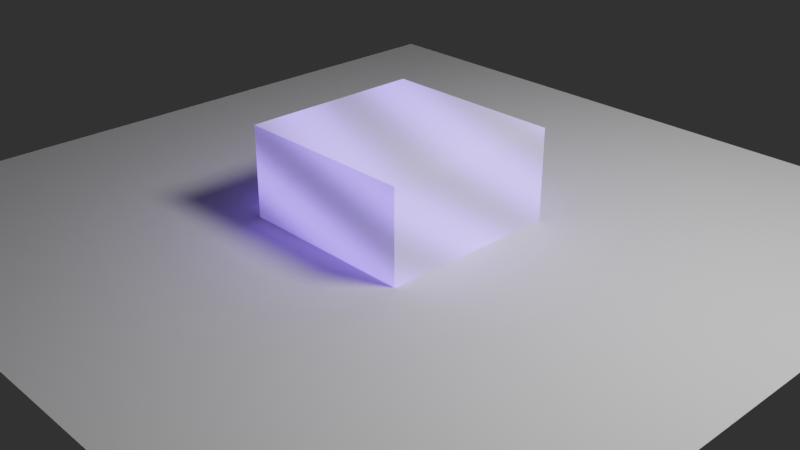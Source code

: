 # Source: Enchant.blend  (saved by Blender 4.3.18; exported with 4.5.12 LTS)
import bpy
from mathutils import Matrix  # noqa: F401  (used for matrix-valued properties, if any)

bpy.ops.wm.read_factory_settings(use_empty=True)
scene = bpy.context.scene
scene.name = 'Scene'

# ---- collections
col_models = bpy.data.collections.new('Models'); scene.collection.children.link(col_models)
col_lighting = bpy.data.collections.new('Lighting'); scene.collection.children.link(col_lighting)
col_rigs = bpy.data.collections.new('Rigs'); scene.collection.children.link(col_rigs)
col_other = bpy.data.collections.new('Other'); scene.collection.children.link(col_other)

# ---- materials (node trees are filled in below, after node groups)
mat_material = bpy.data.materials.new('Material')
mat_material.alpha_threshold = 0.0
mat_material.roughness = 0.5
mat_material.line_color = (0.0, 0.0, 0.0, 1.0)

# ---- node groups
ng_enchantment = bpy.data.node_groups.new('Enchantment', 'ShaderNodeTree')
_s = ng_enchantment.interface.new_socket(name='Emission Color', in_out='OUTPUT', socket_type='NodeSocketColor')
_s.default_value = (0.8, 0.8, 0.8, 1.0)
_s = ng_enchantment.interface.new_socket(name='Emission Strenght', in_out='OUTPUT', socket_type='NodeSocketFloat')
_s = ng_enchantment.interface.new_socket(name='Primary Color', in_out='INPUT', socket_type='NodeSocketColor')
_s.default_value = (0.305, 0.09531, 0.9823, 1.0)
_s = ng_enchantment.interface.new_socket(name='Secondary Color', in_out='INPUT', socket_type='NodeSocketColor')
_s.default_value = (0.0356, 0.02029, 0.07036, 1.0)
_s = ng_enchantment.interface.new_socket(name='Multiply Color', in_out='INPUT', socket_type='NodeSocketColor')
_s = ng_enchantment.interface.new_socket(name='Multiply', in_out='INPUT', socket_type='NodeSocketFloat')
_s.default_value = 1.0
_s.min_value = -1e+04
_s.max_value = 1e+04
_s = ng_enchantment.interface.new_socket(name='Divider', in_out='INPUT', socket_type='NodeSocketFloat')
_s.default_value = 70.0
_s.min_value = 0.0
_s.max_value = 1e+04
_s = ng_enchantment.interface.new_socket(name='Camera Strenght', in_out='INPUT', socket_type='NodeSocketFloat')
_s.default_value = 1.0
_s.min_value = 0.0
_s.max_value = 1e+04
_s = ng_enchantment.interface.new_socket(name='Non-Camera Strenght', in_out='INPUT', socket_type='NodeSocketFloat')
_s.default_value = 1.0
_s.min_value = 0.0
_s.max_value = 1e+04
_N = ng_enchantment.nodes; _L = ng_enchantment.links
n0 = _N.new('NodeGroupOutput'); n0.name = 'Group Output'; n0.location = (1237, 102)
n1 = _N.new('NodeGroupInput'); n1.name = 'Group Input'; n1.location = (-1068, 0)
n2 = _N.new('ShaderNodeTexWave'); n2.name = 'Wave Texture'; n2.location = (159, 105)
n2.bands_direction = 'DIAGONAL'
n2.inputs[1].default_value = 1.0
n2.inputs[3].default_value = 0.0
n2.inputs[4].default_value = 5.0
n2.inputs[5].default_value = 0.0
n2.inputs[6].default_value = -0.55
n3 = _N.new('ShaderNodeValToRGB'); n3.name = 'Color Ramp'; n3.location = (347, 102)
n3.color_ramp.interpolation = 'B_SPLINE'
while len(n3.color_ramp.elements) > 1: n3.color_ramp.elements.remove(n3.color_ramp.elements[-1])
n3.color_ramp.elements[0].position = 0.0; n3.color_ramp.elements[0].color = (0.0, 0.0, 0.0, 1.0)
_e = n3.color_ramp.elements.new(1.0); _e.color = (1.0, 1.0, 1.0, 1.0)
n4 = _N.new('ShaderNodeMapping'); n4.name = 'Mapping'; n4.location = (-22, 102)
n4.vector_type = 'TEXTURE'
n4.inputs[2].default_value = (0.0, -0.5236, 0.0)
n5 = _N.new('ShaderNodeTexCoord'); n5.name = 'Texture Coordinate'; n5.location = (-405, 117)
n6 = _N.new('ShaderNodeCombineXYZ'); n6.name = 'Combine XYZ'; n6.location = (-222, -47)
n7 = _N.new('ShaderNodeMath'); n7.name = 'Math'; n7.location = (-403, -117)
n7.operation = 'DIVIDE'
n7.inputs[0].default_value = 0.0
n8 = _N.new('ShaderNodeLightPath'); n8.name = 'Light Path'; n8.location = (169, -199)
n9 = _N.new('ShaderNodeMix'); n9.name = 'Mix'; n9.location = (446, -99)
n10 = _N.new('ShaderNodeMix'); n10.name = 'Mix.001'; n10.location = (668, 101)
n10.data_type = 'RGBA'
n11 = _N.new('ShaderNodeMath'); n11.name = 'Math.001'; n11.location = (1062, 79)
n12 = _N.new('ShaderNodeMix'); n12.name = 'Mix.002'; n12.location = (888, 101)
n12.data_type = 'RGBA'
n12.blend_type = 'ADD'
n12.inputs[0].default_value = 1.0
n13 = _N.new('ShaderNodeMath'); n13.name = 'Math.002'; n13.location = (-768, -223)
n13.operation = 'DIVIDE'
n13.inputs[0].default_value = 240.0
n13.inputs[1].default_value = 30.0
n14 = _N.new('ShaderNodeMath'); n14.name = 'Math.003'; n14.location = (-589, -127)
n14.operation = 'MULTIPLY'
_L.new(n5.outputs[0], n4.inputs[0])
_L.new(n7.outputs[0], n6.inputs[2])
_L.new(n4.outputs[0], n2.inputs[0])
_L.new(n6.outputs[0], n4.inputs[1])
_L.new(n2.outputs[0], n3.inputs[0])
_L.new(n14.outputs[0], n7.inputs[1])
_L.new(n8.outputs[0], n9.inputs[0])
_L.new(n11.outputs[0], n0.inputs[1])
_L.new(n1.outputs[5], n9.inputs[3])
_L.new(n1.outputs[6], n9.inputs[2])
_L.new(n3.outputs[0], n10.inputs[0])
_L.new(n1.outputs[1], n10.inputs[6])
_L.new(n1.outputs[0], n10.inputs[7])
_L.new(n9.outputs[0], n11.inputs[1])
_L.new(n1.outputs[2], n12.inputs[6])
_L.new(n10.outputs[2], n12.inputs[7])
_L.new(n12.outputs[2], n0.inputs[0])
_L.new(n1.outputs[3], n11.inputs[0])
_L.new(n1.outputs[4], n14.inputs[0])
_L.new(n13.outputs[0], n14.inputs[1])
n0.is_active_output = True

# ---- material node trees
mat_material.use_nodes = True; mat_material.node_tree.nodes.clear()
_N = mat_material.node_tree.nodes; _L = mat_material.node_tree.links
n0 = _N.new('ShaderNodeOutputMaterial'); n0.name = 'Material Output'; n0.location = (300, 300)
n1 = _N.new('ShaderNodeBsdfPrincipled'); n1.name = 'Principled BSDF'; n1.location = (10, 300)
n1.distribution = 'GGX'
n1.subsurface_method = 'RANDOM_WALK_SKIN'
n1.inputs[3].default_value = 1.45
n2 = _N.new('ShaderNodeGroup'); n2.name = 'Group'; n2.location = (-168, 3)
n2.node_tree = ng_enchantment
n2.inputs[0].default_value = (0.305, 0.09531, 0.9823, 1.0)
n2.inputs[1].default_value = (0.0356, 0.02029, 0.07036, 1.0)
n2.inputs[2].default_value = (0.0, 0.0, 0.0, 1.0)
n2.inputs[3].default_value = 1.0
n2.inputs[4].default_value = 70.0
n2.inputs[5].default_value = 1.0
n2.inputs[6].default_value = 1.0
_L.new(n1.outputs[0], n0.inputs[0])
_L.new(n2.outputs[0], n1.inputs[27])
_L.new(n2.outputs[1], n1.inputs[28])
n0.is_active_output = True

# ---- world
world_world = bpy.data.worlds.new('World'); scene.world = world_world
world_world.use_nodes = True; world_world.node_tree.nodes.clear()
_N = world_world.node_tree.nodes; _L = world_world.node_tree.links
n0 = _N.new('ShaderNodeOutputWorld'); n0.name = 'World Output'; n0.location = (300, 300)
n1 = _N.new('ShaderNodeBackground'); n1.name = 'Background'; n1.location = (10, 300)
n1.inputs[0].default_value = (0.05088, 0.05088, 0.05088, 1.0)
_L.new(n1.outputs[0], n0.inputs[0])
n0.is_active_output = True
world_world.color = (0.05088, 0.05088, 0.05088)
world_world.sun_shadow_jitter_overblur = 0.0

# ---- cameras
cam_camera = bpy.data.cameras.new('Camera')
cam_camera.clip_end = 100.0
cam_camera.ortho_scale = 7.314

# ---- lights
light_light = bpy.data.lights.new('Light', 'POINT')
light_light.transmission_factor = 0.0
light_light.use_soft_falloff = False
light_light.energy = 1000.0
light_light.shadow_soft_size = 1.0
light_light.shadow_maximum_resolution = 0.002
light_light.use_absolute_resolution = True

# ---- meshes
me_cube = bpy.data.meshes.new('Cube')
me_cube.from_pydata([(1.0, 1.0, 1.0), (1.0, 1.0, -1.0), (1.0, -1.0, 1.0), (1.0, -1.0, -1.0), (-1.0, 1.0, 1.0), (-1.0, 1.0, -1.0), (-1.0, -1.0, 1.0), (-1.0, -1.0, -1.0)], [], [(0, 4, 6, 2), (3, 2, 6, 7), (7, 6, 4, 5), (5, 1, 3, 7), (1, 0, 2, 3), (5, 4, 0, 1)])
_uv = me_cube.uv_layers.new(name='UVMap')
_uv.uv.foreach_set('vector', [0.625, 0.5, 0.875, 0.5, 0.875, 0.75, 0.625, 0.75, 0.375, 0.75, 0.625, 0.75, 0.625, 1.0, 0.375, 1.0, 0.375, 0.0, 0.625, 0.0, 0.625, 0.25, 0.375, 0.25, 0.125, 0.5, 0.375, 0.5, 0.375, 0.75, 0.125, 0.75, 0.375, 0.5, 0.625, 0.5, 0.625, 0.75, 0.375, 0.75, 0.375, 0.25, 0.625, 0.25, 0.625, 0.5, 0.375, 0.5])
me_cube.materials.append(mat_material)
me_cube.use_mirror_vertex_groups = False
me_cube.update()
me_plane = bpy.data.meshes.new('Plane')
me_plane.from_pydata([(-1.0, -1.0, 0.0), (1.0, -1.0, 0.0), (-1.0, 1.0, 0.0), (1.0, 1.0, 0.0)], [], [(0, 1, 3, 2)])
_uv = me_plane.uv_layers.new(name='UVMap')
_uv.uv.foreach_set('vector', [0.0, 0.0, 1.0, 0.0, 1.0, 1.0, 0.0, 1.0])
me_plane.update()

# ---- objects
ob_cube = bpy.data.objects.new('Cube', me_cube)
ob_plane = bpy.data.objects.new('Plane', me_plane)
ob_light = bpy.data.objects.new('Light', light_light)
ob_camera = bpy.data.objects.new('Camera', cam_camera)

# ---- transforms, parenting, visibility, modifiers, constraints
ob_cube.location = (0.0, 0.0, 0.0)
ob_cube.lock_rotations_4d = False
ob_cube.empty_display_type = 'ARROWS'
ob_cube.lineart.crease_threshold = 0.0
ob_plane.location = (0.0, 0.0, 0.0)
ob_plane.scale = (4.183, 4.183, 4.183)
ob_light.location = (4.076, 1.005, 5.904)
ob_light.rotation_euler = (0.6503, 0.05522, 1.866)
ob_light.lock_rotations_4d = False
ob_light.empty_display_type = 'ARROWS'
ob_light.color = (0.0, 0.0, 0.0, 0.0)
ob_light.lineart.crease_threshold = 0.0
ob_camera.location = (7.359, -6.926, 4.958)
ob_camera.rotation_euler = (1.109, 0.0, 0.8149)
ob_camera.lock_rotations_4d = False
ob_camera.empty_display_type = 'ARROWS'
ob_camera.color = (0.0, 0.0, 0.0, 0.0)
ob_camera.display_type = 'WIRE'
ob_camera.lineart.crease_threshold = 0.0

# ---- collection membership
col_models.objects.link(ob_cube)
col_models.objects.link(ob_plane)
col_lighting.objects.link(ob_light)
col_other.objects.link(ob_camera)

# ---- scene / render settings (as saved in the file)
scene.camera = ob_camera
scene.frame_start = 0; scene.frame_end = 250; scene.frame_set(0)
scene.render.engine = 'CYCLES'
scene.render.image_settings.color_mode = 'RGB'
scene.render.image_settings.exr_codec = 'DWAA'
scene.render.resolution_x = 2560
scene.render.resolution_y = 1440
scene.render.resolution_percentage = 50
scene.render.preview_pixel_size = '2'
scene.render.fps = 240
scene.render.use_motion_blur = True
scene.render.simplify_subdivision = 0
scene.render.use_persistent_data = True
scene.render.compositor_device = 'GPU'
scene.cycles.denoising_use_gpu = True
scene.cycles.preview_denoising_quality = 'HIGH'
scene.cycles.samples = 60
scene.cycles.adaptive_min_samples = 20
scene.cycles.caustics_reflective = False
scene.cycles.caustics_refractive = False
scene.cycles.diffuse_bounces = 8
scene.cycles.glossy_bounces = 8
scene.cycles.volume_bounces = 4
scene.cycles.transparent_max_bounces = 1024
scene.cycles.use_camera_cull = True
scene.cycles.use_distance_cull = True
scene.cycles.use_auto_tile = False
scene.eevee.taa_samples = 32
scene.eevee.taa_render_samples = 32
scene.eevee.use_volumetric_shadows = True
scene.eevee.use_gtao = True
scene.eevee.fast_gi_step_count = 16
scene.eevee.fast_gi_resolution = '4'
scene.eevee.use_bokeh_jittered = True
scene.eevee.bokeh_overblur = 20.0
scene.eevee.shadow_step_count = 16
scene.eevee.overscan_size = 10.0
scene.eevee.ray_tracing_options.resolution_scale = '4'
scene.eevee.ray_tracing_options.trace_max_roughness = 0.0
scene.eevee.use_raytracing = True
scene.view_settings.look = 'AgX - Medium High Contrast'
bpy.context.view_layer.update()

